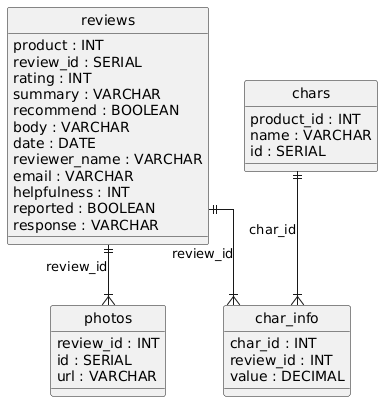

The diagram above was rendered by PlantUML. Its source (embedded in the PNG):
@startuml
hide circle
skinparam linetype ortho

entity "reviews" as reviews {
  product : INT
  review_id : SERIAL
  rating : INT
  summary : VARCHAR
  recommend : BOOLEAN
  body : VARCHAR
  date : DATE
  reviewer_name : VARCHAR
  email : VARCHAR
  helpfulness : INT
  reported : BOOLEAN
  response : VARCHAR
}

entity "photos" as photos {
  review_id : INT
  id : SERIAL
  url : VARCHAR
}

entity "chars" as chars {
  product_id : INT
  name : VARCHAR
  id : SERIAL
}

entity "char_info" as char_info {
  char_id : INT
  review_id : INT
  value : DECIMAL
}

reviews ||--|{ photos : "review_id"
chars ||--|{ char_info : "char_id"
reviews ||--|{ char_info : "review_id"
@enduml